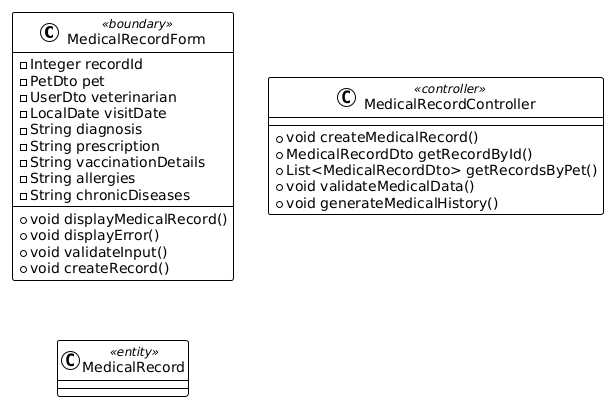

The diagram above was rendered by PlantUML. Its source (embedded in the PNG):
@startuml
!theme plain

class MedicalRecordForm <<boundary>> {
  - Integer recordId
  - PetDto pet
  - UserDto veterinarian
  - LocalDate visitDate
  - String diagnosis
  - String prescription
  - String vaccinationDetails
  - String allergies
  - String chronicDiseases
  + void displayMedicalRecord()
  + void displayError()
  + void validateInput()
  + void createRecord()
}

class MedicalRecordController <<controller>> {
  + void createMedicalRecord()
  + MedicalRecordDto getRecordById()
  + List<MedicalRecordDto> getRecordsByPet()
  + void validateMedicalData()
  + void generateMedicalHistory()
}

class MedicalRecord <<entity>> {
  
}
@enduml